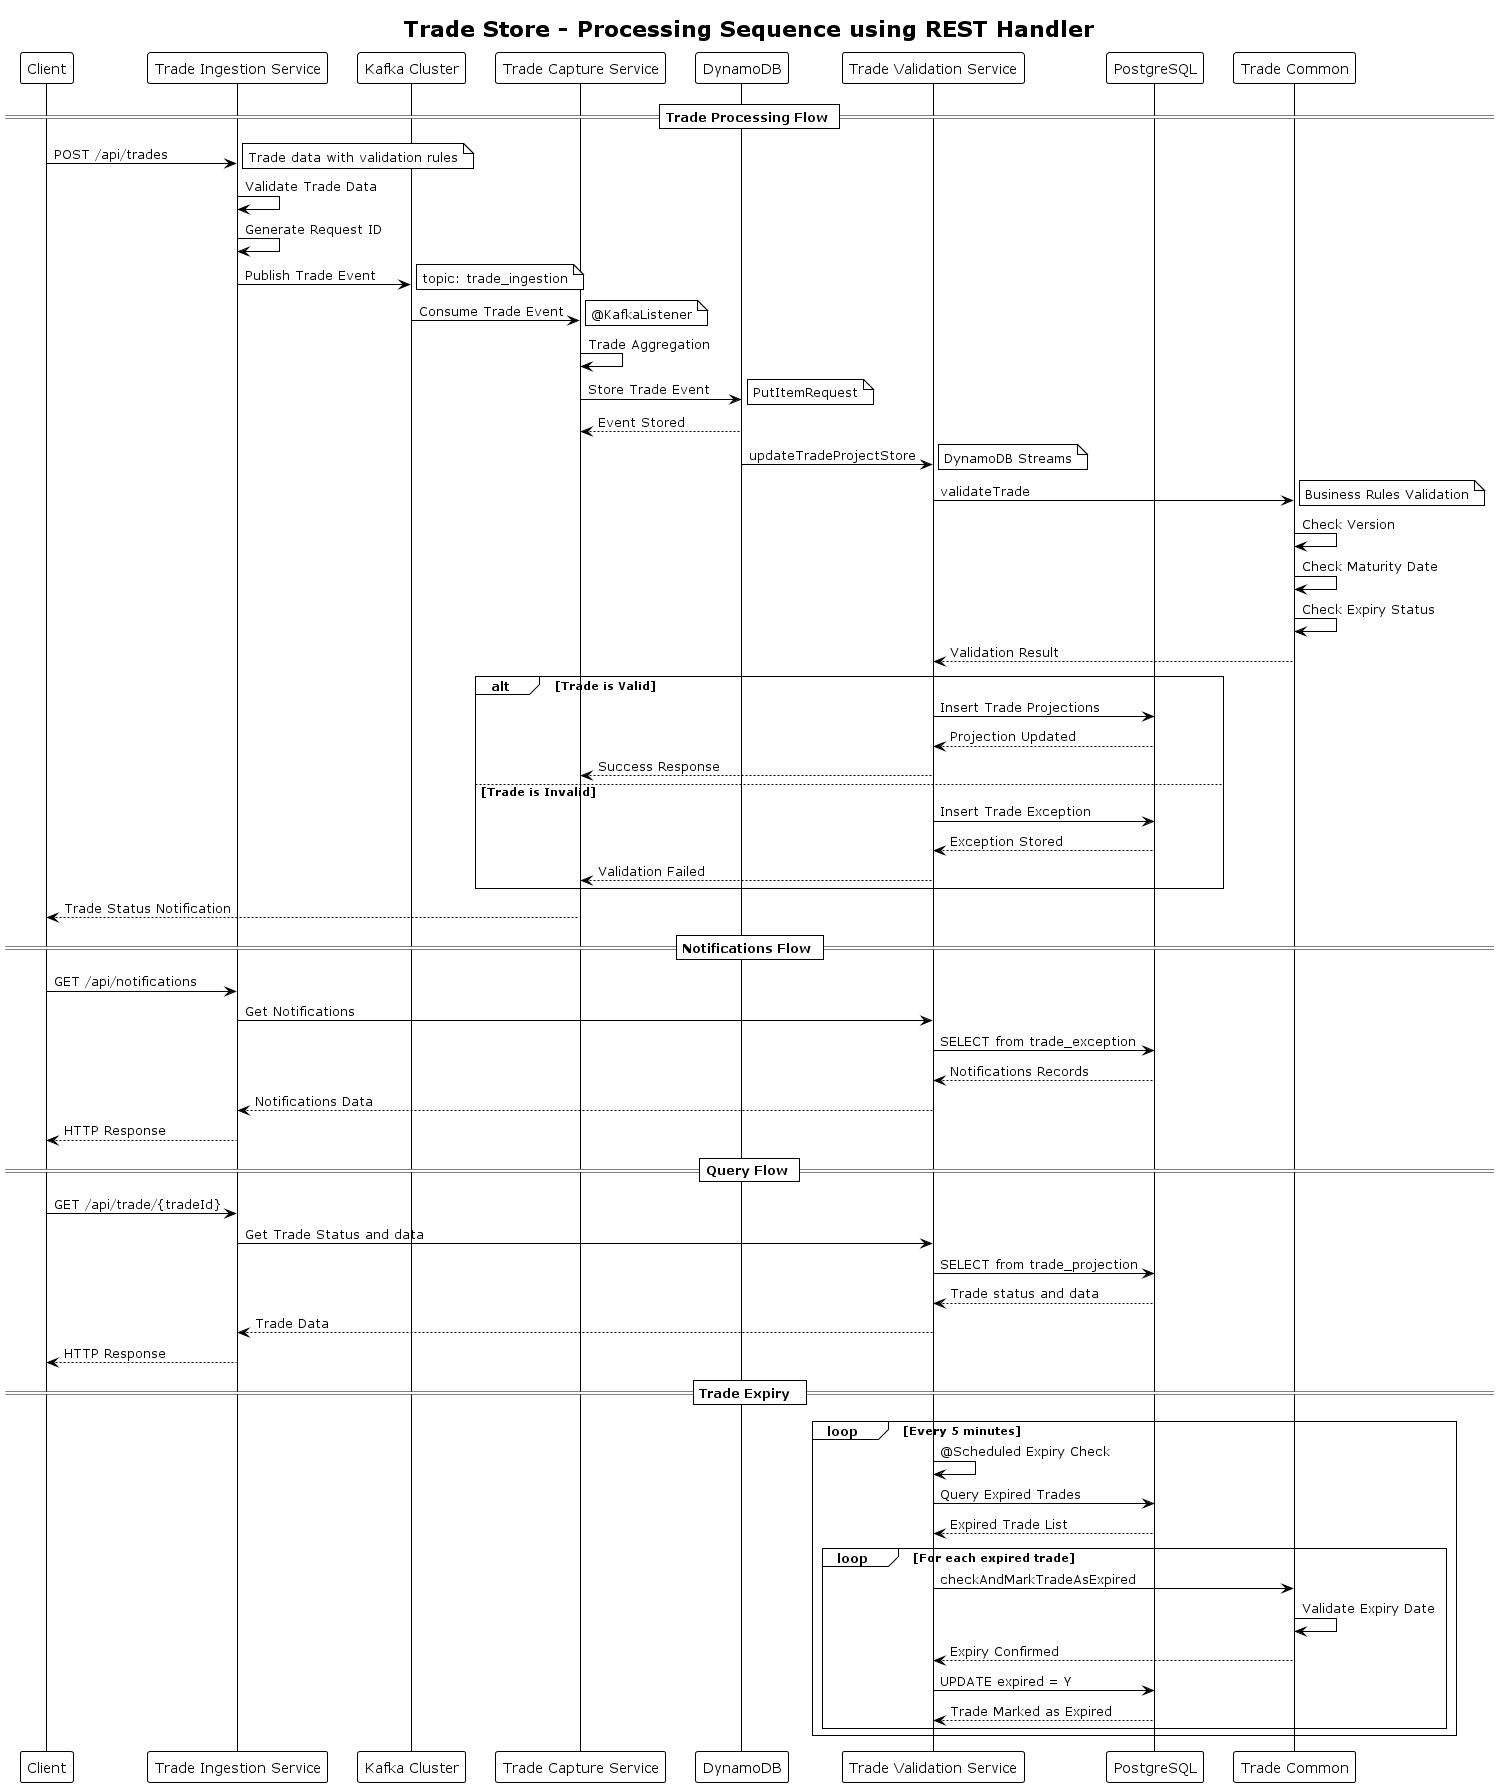

The diagram above was rendered by PlantUML. Its source (embedded in the PNG):
@startuml
!theme plain
title Trade Store - Processing Sequence using REST Handler

participant "Client" as client
participant "Trade Ingestion Service" as ingestion
participant "Kafka Cluster" as kafka
participant "Trade Capture Service" as capture
participant "DynamoDB" as dynamodb
participant "Trade Validation Service" as validation
participant "PostgreSQL" as postgres
participant "Trade Common" as common

== Trade Processing Flow ==

client -> ingestion : POST /api/trades
note right : Trade data with validation rules

ingestion -> ingestion : Validate Trade Data
ingestion -> ingestion : Generate Request ID
ingestion -> kafka : Publish Trade Event
note right : topic: trade_ingestion

kafka -> capture : Consume Trade Event
note right : @KafkaListener

capture -> capture : Trade Aggregation
capture -> dynamodb : Store Trade Event
note right : PutItemRequest

dynamodb --> capture : Event Stored

dynamodb -> validation : updateTradeProjectStore
note right : DynamoDB Streams 

validation -> common : validateTrade
note right : Business Rules Validation

common -> common : Check Version
common -> common : Check Maturity Date
common -> common : Check Expiry Status

common --> validation : Validation Result

alt Trade is Valid
    validation -> postgres : Insert Trade Projections
    postgres --> validation : Projection Updated
    validation --> capture : Success Response
else Trade is Invalid
    validation -> postgres : Insert Trade Exception
    postgres --> validation : Exception Stored
    validation --> capture : Validation Failed
end

capture --> client : Trade Status Notification

== Notifications Flow ==

client -> ingestion : GET /api/notifications
ingestion -> validation : Get Notifications
validation -> postgres : SELECT from trade_exception
postgres --> validation : Notifications Records
validation --> ingestion : Notifications Data
ingestion --> client : HTTP Response

== Query Flow ==

client -> ingestion : GET /api/trade/{tradeId}
ingestion -> validation : Get Trade Status and data
validation -> postgres : SELECT from trade_projection
postgres --> validation : Trade status and data
validation --> ingestion : Trade Data
ingestion --> client : HTTP Response

== Trade Expiry  ==

loop Every 5 minutes
    validation -> validation : @Scheduled Expiry Check
    validation -> postgres : Query Expired Trades
    postgres --> validation : Expired Trade List
    
    loop For each expired trade
        validation -> common : checkAndMarkTradeAsExpired
        common -> common : Validate Expiry Date
        common --> validation : Expiry Confirmed
        validation -> postgres : UPDATE expired = Y
        postgres --> validation : Trade Marked as Expired
    end
end

@enduml